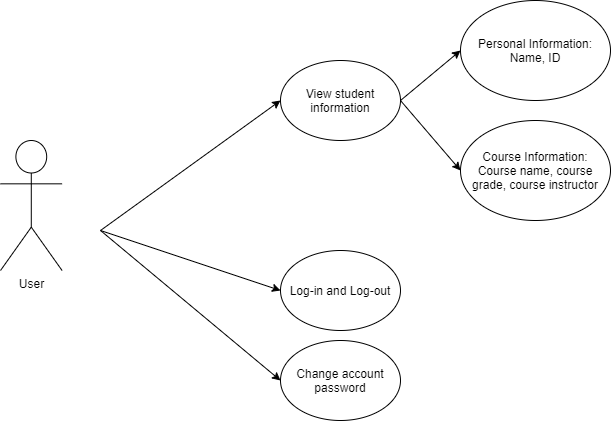

The diagram above was exported from draw.io. Its source (the exported page's mxGraphModel, read from the mxfile embedded in the PNG):
<mxGraphModel dx="1102" dy="614" grid="1" gridSize="10" guides="1" tooltips="1" connect="1" arrows="1" fold="1" page="1" pageScale="1" pageWidth="1000" pageHeight="500" math="0" shadow="0">
  <root>
    <mxCell id="0" />
    <mxCell id="1" parent="0" />
    <mxCell id="UtkIbBpI8dzIueI9OJq4-1" value="User" style="shape=umlActor;verticalLabelPosition=bottom;labelBackgroundColor=#ffffff;verticalAlign=top;html=1;outlineConnect=0;" parent="1" vertex="1">
      <mxGeometry x="30" y="160" width="61.58" height="130" as="geometry" />
    </mxCell>
    <mxCell id="UtkIbBpI8dzIueI9OJq4-5" value="Log-in and Log-out" style="ellipse;whiteSpace=wrap;html=1;" parent="1" vertex="1">
      <mxGeometry x="310" y="270" width="120" height="80" as="geometry" />
    </mxCell>
    <mxCell id="UtkIbBpI8dzIueI9OJq4-6" value="View student information" style="ellipse;whiteSpace=wrap;html=1;" parent="1" vertex="1">
      <mxGeometry x="310" y="80" width="120" height="80" as="geometry" />
    </mxCell>
    <mxCell id="UtkIbBpI8dzIueI9OJq4-8" value="" style="endArrow=classic;html=1;entryX=0;entryY=0.5;entryDx=0;entryDy=0;" parent="1" target="UtkIbBpI8dzIueI9OJq4-5" edge="1">
      <mxGeometry width="50" height="50" relative="1" as="geometry">
        <mxPoint x="130" y="250" as="sourcePoint" />
        <mxPoint x="460" y="230" as="targetPoint" />
      </mxGeometry>
    </mxCell>
    <mxCell id="UtkIbBpI8dzIueI9OJq4-9" value="" style="endArrow=classic;html=1;entryX=0;entryY=0.5;entryDx=0;entryDy=0;" parent="1" target="UtkIbBpI8dzIueI9OJq4-6" edge="1">
      <mxGeometry width="50" height="50" relative="1" as="geometry">
        <mxPoint x="130" y="250" as="sourcePoint" />
        <mxPoint x="340" y="185" as="targetPoint" />
      </mxGeometry>
    </mxCell>
    <mxCell id="UtkIbBpI8dzIueI9OJq4-10" value="" style="endArrow=classic;html=1;entryX=0;entryY=0.5;entryDx=0;entryDy=0;" parent="1" target="UtkIbBpI8dzIueI9OJq4-11" edge="1">
      <mxGeometry width="50" height="50" relative="1" as="geometry">
        <mxPoint x="130" y="250" as="sourcePoint" />
        <mxPoint x="270" y="340" as="targetPoint" />
      </mxGeometry>
    </mxCell>
    <mxCell id="UtkIbBpI8dzIueI9OJq4-11" value="Change account password" style="ellipse;whiteSpace=wrap;html=1;" parent="1" vertex="1">
      <mxGeometry x="310" y="360" width="120" height="80" as="geometry" />
    </mxCell>
    <mxCell id="mQ7eTeVccEBa1iCw3b4Z-5" value="Personal Information:&lt;br&gt;Name, ID" style="ellipse;whiteSpace=wrap;html=1;" vertex="1" parent="1">
      <mxGeometry x="490" y="20" width="150" height="100" as="geometry" />
    </mxCell>
    <mxCell id="mQ7eTeVccEBa1iCw3b4Z-6" value="Course Information:&lt;br&gt;Course name, course grade, course instructor" style="ellipse;whiteSpace=wrap;html=1;" vertex="1" parent="1">
      <mxGeometry x="490" y="140" width="150" height="100" as="geometry" />
    </mxCell>
    <mxCell id="mQ7eTeVccEBa1iCw3b4Z-7" value="" style="endArrow=classic;html=1;exitX=1;exitY=0.5;exitDx=0;exitDy=0;entryX=0;entryY=0.5;entryDx=0;entryDy=0;" edge="1" parent="1" source="UtkIbBpI8dzIueI9OJq4-6" target="mQ7eTeVccEBa1iCw3b4Z-5">
      <mxGeometry width="50" height="50" relative="1" as="geometry">
        <mxPoint x="290" y="220" as="sourcePoint" />
        <mxPoint x="340" y="170" as="targetPoint" />
      </mxGeometry>
    </mxCell>
    <mxCell id="mQ7eTeVccEBa1iCw3b4Z-8" value="" style="endArrow=classic;html=1;entryX=0;entryY=0.5;entryDx=0;entryDy=0;" edge="1" parent="1" target="mQ7eTeVccEBa1iCw3b4Z-6">
      <mxGeometry width="50" height="50" relative="1" as="geometry">
        <mxPoint x="430" y="120" as="sourcePoint" />
        <mxPoint x="340" y="170" as="targetPoint" />
      </mxGeometry>
    </mxCell>
  </root>
</mxGraphModel>